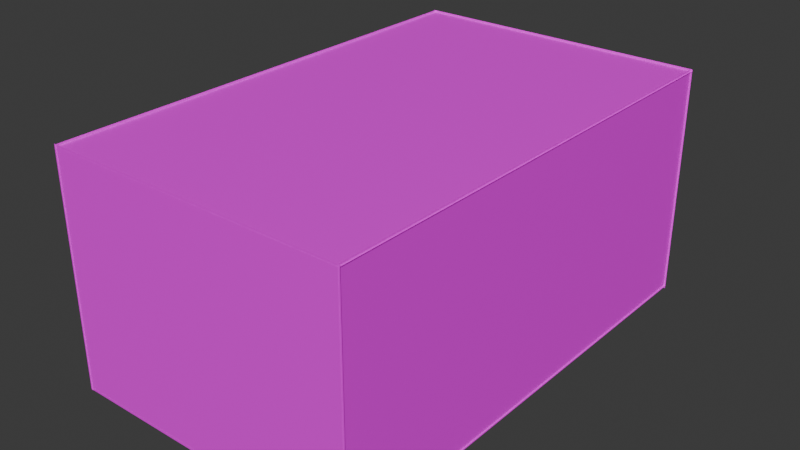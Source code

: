 # Source: room.blend  (saved by Blender 5.1.29; exported with 4.5.12 LTS)
import bpy
from mathutils import Matrix  # noqa: F401  (used for matrix-valued properties, if any)

bpy.ops.wm.read_factory_settings(use_empty=True)
scene = bpy.context.scene
scene.name = 'Scene'

# ---- collections
col_collection = bpy.data.collections.new('Collection'); scene.collection.children.link(col_collection)

# ---- images (referenced by path relative to the original .blend; pixels are not part of the script)
import os
ASSET_DIR = os.environ.get("B2B_ASSET_DIR", "")  # directory of the original .blend (textures are referenced by path, not embedded)
HERE = os.path.dirname(os.path.abspath(__file__))  # packed textures are extracted next to this script under _unpacked/

def load_image(name, relpath, width, height, colorspace="sRGB"):
    """Load a texture the original file referenced (path relative to the .blend, or extracted next to this script)."""
    p = next((c for c in (os.path.join(HERE, relpath), os.path.join(ASSET_DIR, relpath)) if relpath and os.path.exists(c)), "")
    if p:
        img = bpy.data.images.load(p, check_existing=True)
        img.name = name
    else:  # same state as the original file: an image datablock whose file is absent (Cycles renders it pink)
        img = bpy.data.images.new(name, width, height)
        img.source = "FILE"
        img.filepath = "//" + (relpath or name)
    img.colorspace_settings.name = colorspace
    return img
img_carpet_png = load_image('Carpet.PNG', '8bp-pack/Textures/Carpet.PNG', 1024, 1024, 'sRGB')
img_wall_png = load_image('Wall.PNG', '8bp-pack/Textures/Wall.PNG', 1024, 1024, 'sRGB')
img_ceiling_png = load_image('Ceiling.PNG', '8bp-pack/Textures/Ceiling.PNG', 1024, 1024, 'sRGB')

# ---- materials (node trees are filled in below, after node groups)
mat_material_002 = bpy.data.materials.new('Material.002')
mat_material_003 = bpy.data.materials.new('Material.003')
mat_material_004 = bpy.data.materials.new('Material.004')

# ---- material node trees
mat_material_002.use_nodes = True; mat_material_002.node_tree.nodes.clear()
_N = mat_material_002.node_tree.nodes; _L = mat_material_002.node_tree.links
n0 = _N.new('ShaderNodeBsdfPrincipled'); n0.name = 'Principled BSDF'; n0.location = (-200, 100)
n1 = _N.new('ShaderNodeOutputMaterial'); n1.name = 'Material Output'; n1.location = (200, 100)
n2 = _N.new('ShaderNodeTexImage'); n2.name = 'Image Texture'; n2.location = (-490, 80)
n2.image = img_carpet_png
n2.interpolation = 'Closest'
_L.new(n0.outputs[0], n1.inputs[0])
_L.new(n2.outputs[0], n0.inputs[0])
n1.is_active_output = True
mat_material_003.use_nodes = True; mat_material_003.node_tree.nodes.clear()
_N = mat_material_003.node_tree.nodes; _L = mat_material_003.node_tree.links
n0 = _N.new('ShaderNodeBsdfPrincipled'); n0.name = 'Principled BSDF'; n0.location = (-200, 100)
n1 = _N.new('ShaderNodeOutputMaterial'); n1.name = 'Material Output'; n1.location = (200, 100)
n2 = _N.new('ShaderNodeTexImage'); n2.name = 'Image Texture'; n2.location = (-490, 80)
n2.image = img_wall_png
n2.interpolation = 'Closest'
_L.new(n0.outputs[0], n1.inputs[0])
_L.new(n2.outputs[0], n0.inputs[0])
n1.is_active_output = True
mat_material_004.use_nodes = True; mat_material_004.node_tree.nodes.clear()
_N = mat_material_004.node_tree.nodes; _L = mat_material_004.node_tree.links
n0 = _N.new('ShaderNodeBsdfPrincipled'); n0.name = 'Principled BSDF'; n0.location = (-200, 100)
n1 = _N.new('ShaderNodeOutputMaterial'); n1.name = 'Material Output'; n1.location = (200, 100)
n2 = _N.new('ShaderNodeTexImage'); n2.name = 'Image Texture'; n2.location = (-490, 80)
n2.image = img_ceiling_png
_L.new(n0.outputs[0], n1.inputs[0])
_L.new(n2.outputs[0], n0.inputs[0])
n1.is_active_output = True

# ---- world
world_world = bpy.data.worlds.new('World'); scene.world = world_world
world_world.use_nodes = True; world_world.node_tree.nodes.clear()
_N = world_world.node_tree.nodes; _L = world_world.node_tree.links
n0 = _N.new('ShaderNodeOutputWorld'); n0.name = 'World Output'; n0.location = (200, 100)
n1 = _N.new('ShaderNodeBackground'); n1.name = 'Background'; n1.location = (-200, 100)
n1.inputs[0].default_value = (0.05088, 0.05088, 0.05088, 1.0)
_L.new(n1.outputs[0], n0.inputs[0])
n0.is_active_output = True
world_world.color = (0.05088, 0.05088, 0.05088)
world_world.sun_shadow_jitter_overblur = 0.0

# ---- meshes
me_plane = bpy.data.meshes.new('Plane')
me_plane.from_pydata([(-1.0, -1.0, 0.0), (1.0, -1.0, 0.0), (-1.0, 1.0, 0.0), (1.0, 1.0, 0.0)], [], [(0, 1, 3, 2)])
_uv = me_plane.uv_layers.new(name='UVMap')
_uv.uv.foreach_set('vector', [-1.085, -1.085, 2.085, -1.085, 2.085, 2.085, -1.085, 2.085])
me_plane.materials.append(mat_material_002)
me_plane.update()
me_plane_005 = bpy.data.meshes.new('Plane.005')
me_plane_005.from_pydata([(-0.7313, -1.099, -7.173e-08), (1.0, -1.099, -5.144e-08), (-0.7313, 1.152, 2.692e-08), (1.0, 1.152, 4.721e-08), (-0.7313, -1.087, -3.566), (1.0, -1.087, -3.566), (-0.7313, -1.087, 0.002567), (1.0, -1.087, 0.002567), (-0.7313, 1.137, -3.57), (1.0, 1.137, -3.57), (-0.7313, 1.137, 0.002566), (1.0, 1.137, 0.002566), (-0.7313, -1.099, -3.565), (1.0, -1.099, -3.565), (-0.7313, 1.152, -3.565), (1.0, 1.152, -3.565)], [], [(0, 1, 3, 2), (4, 5, 7, 6), (8, 9, 11, 10), (12, 13, 15, 14)])
_uv = me_plane_005.uv_layers.new(name='UVMap')
_uv.uv.foreach_set('vector', [-5.96e-08, 1.0, 0.0, -5.96e-08, 1.0, 0.0, 1.0, 1.0, -5.96e-08, 1.0, 0.0, -5.96e-08, 1.0, 0.0, 1.0, 1.0, -5.96e-08, 1.0, 0.0, -5.96e-08, 1.0, 0.0, 1.0, 1.0, -5.96e-08, 1.0, 0.0, -5.96e-08, 1.0, 0.0, 1.0, 1.0])
me_plane_005.materials.append(mat_material_003)
me_plane_005.update()
me_plane_006 = bpy.data.meshes.new('Plane.006')
me_plane_006.from_pydata([(-1.0, -1.0, 0.0), (1.0, -1.0, 0.0), (-1.0, 1.0, 0.0), (1.0, 1.0, 0.0)], [], [(0, 1, 3, 2)])
_uv = me_plane_006.uv_layers.new(name='UVMap')
_uv.uv.foreach_set('vector', [-1.085, -1.085, 2.085, -1.085, 2.085, 2.085, -1.085, 2.085])
me_plane_006.materials.append(mat_material_004)
me_plane_006.update()

# ---- objects
ob_floor = bpy.data.objects.new('floor', me_plane)
ob_walls = bpy.data.objects.new('walls', me_plane_005)
ob_ceiling = bpy.data.objects.new('ceiling', me_plane_006)

# ---- transforms, parenting, visibility, modifiers, constraints
ob_floor.location = (0.0, 0.0, 0.0)
ob_floor.scale = (2.184, 3.483, 1.947)
ob_walls.location = (0.05168, 3.452, 1.908)
ob_walls.rotation_euler = (-1.571, 1.571, 0.0)
ob_walls.scale = (1.945, 1.945, 1.945)
ob_ceiling.location = (0.0, 0.0, 3.299)
ob_ceiling.scale = (2.184, 3.483, 1.947)

# ---- collection membership
col_collection.objects.link(ob_floor)
col_collection.objects.link(ob_walls)
col_collection.objects.link(ob_ceiling)

# ---- scene / render settings (as saved in the file)
scene.frame_start = 1; scene.frame_end = 250; scene.frame_set(1)
scene.render.engine = 'BLENDER_EEVEE_NEXT'
scene.render.bake_bias = 0.0
scene.render.bake_samples = 0
scene.cycles.sampling_pattern = 'TABULATED_SOBOL'
scene.eevee.use_volume_custom_range = False
bpy.context.view_layer.update()

# ---- added for rendering (the .blend has no active camera and no usable light): camera, sun
cam_auto = bpy.data.cameras.new('AutoCamera')
cam_auto.lens = 50.0
cam_auto.sensor_width = 36.0
cam_auto.clip_end = 1000.0
ob_auto_camera = bpy.data.objects.new('AutoCamera', cam_auto)
scene.collection.objects.link(ob_auto_camera)
ob_auto_camera.location = (8.2326, -9.88268, 8.2319)
ob_auto_camera.rotation_euler = (1.09748, -7.21219e-08, 0.694738)
scene.camera = ob_auto_camera
light_auto_sun = bpy.data.lights.new('AutoSun', 'SUN')
light_auto_sun.energy = 3.0
light_auto_sun.angle = 0.0523599
ob_auto_sun = bpy.data.objects.new('AutoSun', light_auto_sun)
scene.collection.objects.link(ob_auto_sun)
ob_auto_sun.rotation_euler = (0.872665, 0.174533, 0.523599)
bpy.context.view_layer.update()
